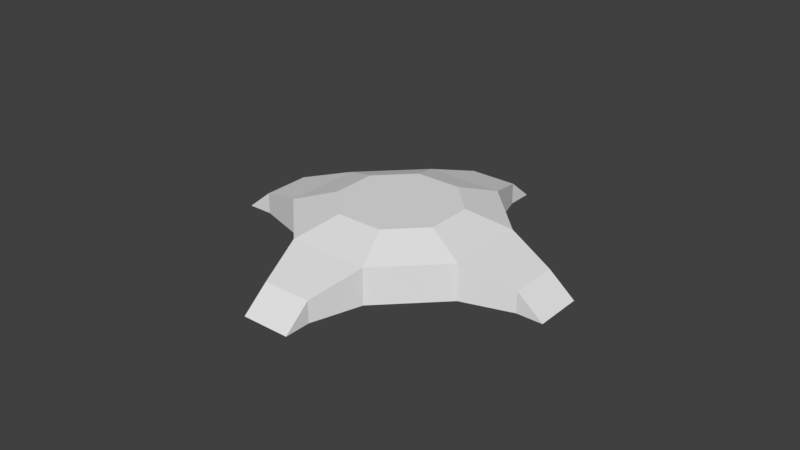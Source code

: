 # Source: B_MachineGunTurret.blend  (saved by Blender 2.79.0; exported with 4.5.12 LTS)
import bpy
from mathutils import Matrix  # noqa: F401  (used for matrix-valued properties, if any)

bpy.ops.wm.read_factory_settings(use_empty=True)
scene = bpy.context.scene
scene.name = 'Scene'

# ---- collections
col_collection_1 = bpy.data.collections.new('Collection 1'); scene.collection.children.link(col_collection_1)

# ---- world
world_world = bpy.data.worlds.new('World'); scene.world = world_world
world_world.color = (0.05088, 0.05088, 0.05088)
world_world.use_sun_shadow = False
world_world.sun_shadow_jitter_overblur = 0.0
world_world.cycles.sampling_method = 'MANUAL'

# ---- meshes
me_cylinder = bpy.data.meshes.new('Cylinder')
me_cylinder.from_pydata([(0.0, 2.0, -0.35), (0.0, 1.159, 0.6191), (1.414, 1.414, -0.35), (0.8196, 0.8196, 0.6191), (2.0, -8.742e-08, -0.35), (1.159, -7.386e-08, 0.6191), (1.414, -1.414, -0.35), (0.8196, -0.8196, 0.6191), (-1.748e-07, -2.0, -0.35), (0.0, -1.159, 0.6191), (-1.414, -1.414, -0.35), (-0.8196, -0.8196, 0.6191), (-2.0, 2.385e-08, -0.35), (-1.159, -7.386e-08, 0.6191), (-1.414, 1.414, -0.35), (-0.8196, 0.8196, 0.6191), (1.414, 1.414, 0.35), (0.0, 2.0, 0.35), (2.0, -8.742e-08, 0.35), (1.414, -1.414, 0.35), (-1.748e-07, -2.0, 0.35), (-1.414, -1.414, 0.35), (-2.0, 2.385e-08, 0.35), (-1.414, 1.414, 0.35), (-0.6438, 2.768, -0.35), (-0.6438, 2.768, 0.06421), (2.413, 1.502, 0.06421), (2.413, 1.502, -0.35), (2.768, 0.6438, -0.35), (2.768, 0.6438, 0.06421), (1.502, -2.413, 0.06421), (1.502, -2.413, -0.35), (0.6438, -2.768, -0.35), (0.6438, -2.768, 0.06421), (-2.413, -1.502, 0.06421), (-2.413, -1.502, -0.35), (-2.768, -0.6438, -0.35), (-2.768, -0.6438, 0.06421), (-1.502, 2.413, 0.06421), (-1.502, 2.413, -0.35), (2.875, 1.694, -0.35), (2.875, 1.694, -0.35), (3.23, 0.8352, -0.35), (3.23, 0.8352, -0.35), (1.694, -2.875, -0.35), (1.694, -2.875, -0.35), (0.8352, -3.23, -0.35), (0.8352, -3.23, -0.35), (-2.875, -1.694, -0.35), (-2.875, -1.694, -0.35), (-3.23, -0.8352, -0.35), (-3.23, -0.8352, -0.35), (-0.8352, 3.23, -0.35), (-0.8352, 3.23, -0.35), (-1.694, 2.875, -0.35), (-1.694, 2.875, -0.35)], [], [(0, 17, 16, 2), (10, 21, 34, 35), (4, 18, 19, 6), (0, 14, 39, 24), (8, 20, 21, 10), (14, 23, 38, 39), (3, 1, 15, 13, 11, 9, 7, 5), (12, 22, 23, 14), (18, 4, 28, 29), (0, 2, 4, 6, 8, 10, 12, 14), (1, 3, 16, 17), (3, 5, 18, 16), (5, 7, 19, 18), (7, 9, 20, 19), (9, 11, 21, 20), (11, 13, 22, 21), (13, 15, 23, 22), (15, 1, 17, 23), (29, 28, 42, 43), (32, 31, 45, 46), (34, 37, 51, 48), (38, 25, 53, 54), (23, 17, 25, 38), (12, 10, 35, 36), (6, 19, 30, 31), (17, 0, 24, 25), (21, 22, 37, 34), (8, 6, 31, 32), (2, 16, 26, 27), (22, 12, 36, 37), (19, 20, 33, 30), (4, 2, 27, 28), (20, 8, 32, 33), (16, 18, 29, 26), (41, 40, 43, 42), (28, 27, 41, 42), (26, 29, 43, 40), (27, 26, 40, 41), (45, 44, 47, 46), (30, 33, 47, 44), (31, 30, 44, 45), (33, 32, 46, 47), (49, 48, 51, 50), (35, 34, 48, 49), (37, 36, 50, 51), (36, 35, 49, 50), (55, 54, 53, 52), (39, 38, 54, 55), (25, 24, 52, 53), (24, 39, 55, 52)])
me_cylinder.use_remesh_preserve_volume = False
me_cylinder.use_remesh_preserve_attributes = False
me_cylinder.use_mirror_x = True
me_cylinder.update()

# ---- objects
ob_cylinder = bpy.data.objects.new('Cylinder', me_cylinder)

# ---- transforms, parenting, visibility, modifiers, constraints
ob_cylinder.location = (0.0, 0.0, 0.0)
ob_cylinder.rotation_euler = (0.0, -0.0, -0.3927)
ob_cylinder.lineart.crease_threshold = 0.0
ob_cylinder.use_mesh_mirror_x = True

# ---- collection membership
col_collection_1.objects.link(ob_cylinder)

# ---- scene / render settings (as saved in the file)
scene.frame_start = 1; scene.frame_end = 250; scene.frame_set(1)
scene.render.engine = 'BLENDER_EEVEE_NEXT'
scene.render.resolution_percentage = 50
scene.render.dither_intensity = 0.0
scene.cycles.use_denoising = False
scene.cycles.samples = 128
scene.cycles.sampling_pattern = 'TABULATED_SOBOL'
scene.cycles.use_adaptive_sampling = False
scene.cycles.use_light_tree = False
scene.cycles.blur_glossy = 0.0
scene.cycles.sample_clamp_indirect = 0.0
scene.view_settings.view_transform = 'Standard'
bpy.context.view_layer.update()

# ---- added for rendering (the .blend has no active camera and no usable light): camera, sun
cam_auto = bpy.data.cameras.new('AutoCamera')
cam_auto.lens = 50.0
cam_auto.sensor_width = 36.0
cam_auto.clip_end = 1000.0
ob_auto_camera = bpy.data.objects.new('AutoCamera', cam_auto)
scene.collection.objects.link(ob_auto_camera)
ob_auto_camera.location = (11.0815, -13.2978, 8.99974)
ob_auto_camera.rotation_euler = (1.09748, -7.21219e-08, 0.694738)
scene.camera = ob_auto_camera
light_auto_sun = bpy.data.lights.new('AutoSun', 'SUN')
light_auto_sun.energy = 3.0
light_auto_sun.angle = 0.0523599
ob_auto_sun = bpy.data.objects.new('AutoSun', light_auto_sun)
scene.collection.objects.link(ob_auto_sun)
ob_auto_sun.rotation_euler = (0.872665, 0.174533, 0.523599)
bpy.context.view_layer.update()
